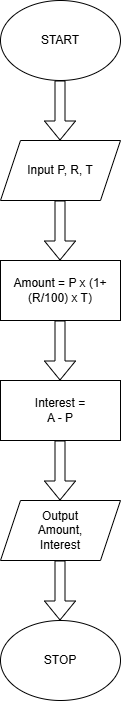

The diagram above was exported from draw.io. Its source (the exported page's mxGraphModel, read from the mxfile embedded in the PNG):
<mxGraphModel dx="873" dy="553" grid="1" gridSize="10" guides="1" tooltips="1" connect="1" arrows="1" fold="1" page="1" pageScale="1" pageWidth="850" pageHeight="1100" math="0" shadow="0">
  <root>
    <mxCell id="0" />
    <mxCell id="1" parent="0" />
    <mxCell id="BSBT_bQh3t3bCmI2stir-33" connectable="0" parent="1" style="group" value="" vertex="1">
      <mxGeometry height="700" width="120" x="360" y="120" as="geometry" />
    </mxCell>
    <mxCell id="BSBT_bQh3t3bCmI2stir-1" parent="BSBT_bQh3t3bCmI2stir-33" style="ellipse;whiteSpace=wrap;html=1;" value="" vertex="1">
      <mxGeometry height="80" width="120" as="geometry" />
    </mxCell>
    <mxCell id="BSBT_bQh3t3bCmI2stir-26" parent="BSBT_bQh3t3bCmI2stir-33" style="ellipse;whiteSpace=wrap;html=1;" value="" vertex="1">
      <mxGeometry height="80" width="120" y="620" as="geometry" />
    </mxCell>
    <mxCell id="BSBT_bQh3t3bCmI2stir-2" parent="BSBT_bQh3t3bCmI2stir-33" style="text;html=1;whiteSpace=wrap;strokeColor=none;fillColor=none;align=center;verticalAlign=middle;rounded=0;" value="START" vertex="1">
      <mxGeometry height="30" width="60" x="30" y="25" as="geometry" />
    </mxCell>
    <mxCell id="BSBT_bQh3t3bCmI2stir-3" parent="BSBT_bQh3t3bCmI2stir-33" style="shape=parallelogram;perimeter=parallelogramPerimeter;whiteSpace=wrap;html=1;fixedSize=1;" value="" vertex="1">
      <mxGeometry height="60" width="120" y="140" as="geometry" />
    </mxCell>
    <mxCell id="BSBT_bQh3t3bCmI2stir-9" edge="1" parent="BSBT_bQh3t3bCmI2stir-33" style="shape=flexArrow;endArrow=classic;html=1;rounded=0;" value="">
      <mxGeometry height="50" relative="1" width="50" as="geometry">
        <mxPoint x="59.5" y="80" as="sourcePoint" />
        <mxPoint x="59.5" y="140" as="targetPoint" />
      </mxGeometry>
    </mxCell>
    <mxCell id="BSBT_bQh3t3bCmI2stir-14" parent="BSBT_bQh3t3bCmI2stir-33" style="text;html=1;whiteSpace=wrap;strokeColor=none;fillColor=none;align=center;verticalAlign=middle;rounded=0;" value="Input P, R, T" vertex="1">
      <mxGeometry height="30" width="80" x="20" y="155" as="geometry" />
    </mxCell>
    <mxCell id="BSBT_bQh3t3bCmI2stir-15" edge="1" parent="BSBT_bQh3t3bCmI2stir-33" style="shape=flexArrow;endArrow=classic;html=1;rounded=0;" value="">
      <mxGeometry height="50" relative="1" width="50" as="geometry">
        <Array as="points">
          <mxPoint x="60" y="200" />
        </Array>
        <mxPoint x="59.5" y="200" as="sourcePoint" />
        <mxPoint x="59.5" y="260" as="targetPoint" />
      </mxGeometry>
    </mxCell>
    <mxCell id="BSBT_bQh3t3bCmI2stir-16" parent="BSBT_bQh3t3bCmI2stir-33" style="rounded=0;whiteSpace=wrap;html=1;" value="" vertex="1">
      <mxGeometry height="60" width="120" y="260" as="geometry" />
    </mxCell>
    <mxCell id="BSBT_bQh3t3bCmI2stir-17" parent="BSBT_bQh3t3bCmI2stir-33" style="text;html=1;whiteSpace=wrap;strokeColor=none;fillColor=none;align=center;verticalAlign=middle;rounded=0;" value="&lt;div&gt;&lt;span style=&quot;background-color: transparent; color: light-dark(rgb(0, 0, 0), rgb(255, 255, 255));&quot;&gt;Amount = P x (1+(R/100)&amp;nbsp;&lt;/span&gt;&lt;span style=&quot;background-color: transparent; color: light-dark(rgb(0, 0, 0), rgb(255, 255, 255));&quot;&gt;x T)&lt;/span&gt;&lt;/div&gt;" vertex="1">
      <mxGeometry height="40" width="120" y="270" as="geometry" />
    </mxCell>
    <mxCell id="BSBT_bQh3t3bCmI2stir-20" parent="BSBT_bQh3t3bCmI2stir-33" style="rounded=0;whiteSpace=wrap;html=1;" value="" vertex="1">
      <mxGeometry height="60" width="120" y="380" as="geometry" />
    </mxCell>
    <mxCell id="BSBT_bQh3t3bCmI2stir-21" parent="BSBT_bQh3t3bCmI2stir-33" style="text;html=1;whiteSpace=wrap;strokeColor=none;fillColor=none;align=center;verticalAlign=middle;rounded=0;" value="Interest = A - P" vertex="1">
      <mxGeometry height="30" width="60" x="30" y="395" as="geometry" />
    </mxCell>
    <mxCell id="BSBT_bQh3t3bCmI2stir-22" parent="BSBT_bQh3t3bCmI2stir-33" style="shape=parallelogram;perimeter=parallelogramPerimeter;whiteSpace=wrap;html=1;fixedSize=1;" value="" vertex="1">
      <mxGeometry height="60" width="120" y="500" as="geometry" />
    </mxCell>
    <mxCell id="BSBT_bQh3t3bCmI2stir-24" edge="1" parent="BSBT_bQh3t3bCmI2stir-33" style="shape=flexArrow;endArrow=classic;html=1;rounded=0;" value="">
      <mxGeometry height="50" relative="1" width="50" as="geometry">
        <Array as="points">
          <mxPoint x="60" y="440" />
        </Array>
        <mxPoint x="59.5" y="440" as="sourcePoint" />
        <mxPoint x="59.5" y="500" as="targetPoint" />
      </mxGeometry>
    </mxCell>
    <mxCell id="BSBT_bQh3t3bCmI2stir-25" parent="BSBT_bQh3t3bCmI2stir-33" style="text;html=1;whiteSpace=wrap;strokeColor=none;fillColor=none;align=center;verticalAlign=middle;rounded=0;" value="Output Amount, Interest" vertex="1">
      <mxGeometry height="30" width="60" x="30" y="515" as="geometry" />
    </mxCell>
    <mxCell id="BSBT_bQh3t3bCmI2stir-28" edge="1" parent="BSBT_bQh3t3bCmI2stir-33" style="shape=flexArrow;endArrow=classic;html=1;rounded=0;" value="">
      <mxGeometry height="50" relative="1" width="50" as="geometry">
        <Array as="points">
          <mxPoint x="60" y="560" />
        </Array>
        <mxPoint x="59.5" y="560" as="sourcePoint" />
        <mxPoint x="59.5" y="620" as="targetPoint" />
      </mxGeometry>
    </mxCell>
    <mxCell id="BSBT_bQh3t3bCmI2stir-29" edge="1" parent="BSBT_bQh3t3bCmI2stir-33" style="shape=flexArrow;endArrow=classic;html=1;rounded=0;" value="">
      <mxGeometry height="50" relative="1" width="50" as="geometry">
        <Array as="points">
          <mxPoint x="60" y="320" />
        </Array>
        <mxPoint x="59.5" y="320" as="sourcePoint" />
        <mxPoint x="59.5" y="380" as="targetPoint" />
      </mxGeometry>
    </mxCell>
    <mxCell id="BSBT_bQh3t3bCmI2stir-30" parent="BSBT_bQh3t3bCmI2stir-33" style="text;html=1;whiteSpace=wrap;strokeColor=none;fillColor=none;align=center;verticalAlign=middle;rounded=0;" value="STOP" vertex="1">
      <mxGeometry height="30" width="60" x="30" y="645" as="geometry" />
    </mxCell>
  </root>
</mxGraphModel>